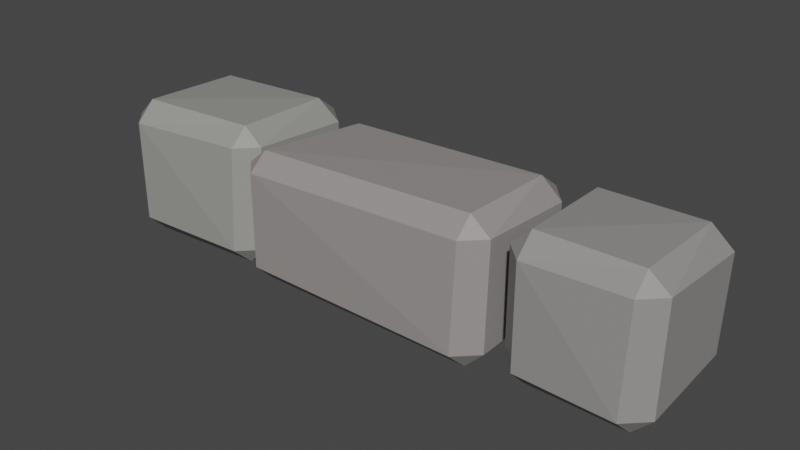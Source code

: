# Source: Stone.blend  (saved by Blender 3.0.42; exported with 4.5.12 LTS)
import bpy
from mathutils import Matrix  # noqa: F401  (used for matrix-valued properties, if any)

bpy.ops.wm.read_factory_settings(use_empty=True)
scene = bpy.context.scene
scene.name = 'Scene'

# ---- collections
col_collection = bpy.data.collections.new('Collection'); scene.collection.children.link(col_collection)
col_wall = bpy.data.collections.new('wall'); scene.collection.children.link(col_wall)
col_bridge = bpy.data.collections.new('bridge'); scene.collection.children.link(col_bridge)

# ---- materials (node trees are filled in below, after node groups)
mat_material_005 = bpy.data.materials.new('Material.005')
mat_material_005.use_transparent_shadow = False
mat_material_004 = bpy.data.materials.new('Material.004')
mat_material_004.use_transparent_shadow = False
mat_material_006 = bpy.data.materials.new('Material.006')
mat_material_006.use_transparent_shadow = False

# ---- material node trees
mat_material_005.use_nodes = True; mat_material_005.node_tree.nodes.clear()
_N = mat_material_005.node_tree.nodes; _L = mat_material_005.node_tree.links
n0 = _N.new('ShaderNodeBsdfPrincipled'); n0.name = 'Principled BSDF'; n0.location = (10, 300)
n0.distribution = 'GGX'
n0.subsurface_method = 'RANDOM_WALK_SKIN'
n0.inputs[0].default_value = (0.292, 0.2853, 0.2768, 1.0)
n0.inputs[3].default_value = 1.45
n0.inputs[27].default_value = (0.0, 0.0, 0.0, 1.0)
n0.inputs[28].default_value = 1.0
n1 = _N.new('ShaderNodeOutputMaterial'); n1.name = 'Material Output'; n1.location = (300, 300)
_L.new(n0.outputs[0], n1.inputs[0])
n1.is_active_output = True
mat_material_004.use_nodes = True; mat_material_004.node_tree.nodes.clear()
_N = mat_material_004.node_tree.nodes; _L = mat_material_004.node_tree.links
n0 = _N.new('ShaderNodeBsdfPrincipled'); n0.name = 'Principled BSDF'; n0.location = (10, 300)
n0.distribution = 'GGX'
n0.subsurface_method = 'RANDOM_WALK_SKIN'
n0.inputs[0].default_value = (0.307, 0.2835, 0.2753, 1.0)
n0.inputs[3].default_value = 1.45
n0.inputs[27].default_value = (0.0, 0.0, 0.0, 1.0)
n0.inputs[28].default_value = 1.0
n1 = _N.new('ShaderNodeOutputMaterial'); n1.name = 'Material Output'; n1.location = (300, 300)
_L.new(n0.outputs[0], n1.inputs[0])
n1.is_active_output = True
mat_material_006.use_nodes = True; mat_material_006.node_tree.nodes.clear()
_N = mat_material_006.node_tree.nodes; _L = mat_material_006.node_tree.links
n0 = _N.new('ShaderNodeBsdfPrincipled'); n0.name = 'Principled BSDF'; n0.location = (10, 300)
n0.distribution = 'GGX'
n0.subsurface_method = 'RANDOM_WALK_SKIN'
n0.inputs[0].default_value = (0.307, 0.3044, 0.285, 1.0)
n0.inputs[3].default_value = 1.45
n0.inputs[27].default_value = (0.0, 0.0, 0.0, 1.0)
n0.inputs[28].default_value = 1.0
n1 = _N.new('ShaderNodeOutputMaterial'); n1.name = 'Material Output'; n1.location = (300, 300)
_L.new(n0.outputs[0], n1.inputs[0])
n1.is_active_output = True

# ---- world
world_world = bpy.data.worlds.new('World'); scene.world = world_world
world_world.use_nodes = True; world_world.node_tree.nodes.clear()
_N = world_world.node_tree.nodes; _L = world_world.node_tree.links
n0 = _N.new('ShaderNodeOutputWorld'); n0.name = 'World Output'; n0.location = (300, 300)
n1 = _N.new('ShaderNodeBackground'); n1.name = 'Background'; n1.location = (10, 300)
n1.inputs[0].default_value = (0.05088, 0.05088, 0.05088, 1.0)
_L.new(n1.outputs[0], n0.inputs[0])
n0.is_active_output = True
world_world.color = (0.05088, 0.05088, 0.05088)
world_world.use_sun_shadow = False
world_world.sun_shadow_jitter_overblur = 0.0

# ---- meshes
me_cube_001 = bpy.data.meshes.new('Cube.001')
me_cube_001.from_pydata([(-0.7262, -0.7262, -1.0), (-0.7262, -1.0, -0.7262), (-1.0, -0.7262, -0.7262), (-0.7262, -1.0, 0.7262), (-0.7262, -0.7262, 1.0), (-1.0, -0.7262, 0.7262), (-0.7262, 0.7262, -1.0), (-1.0, 0.7262, -0.7262), (-0.7262, 1.0, -0.7262), (-0.8205, 0.8031, 0.9104), (-0.8188, 1.021, 0.67), (-1.064, 0.7797, 0.6638), (0.6751, -0.7455, -1.013), (0.9489, -0.7455, -0.7391), (0.6496, -1.029, -0.7455), (0.6384, -0.6657, 0.9752), (0.6606, -0.9468, 0.7448), (0.9347, -0.6741, 0.7469), (0.6293, 0.7814, -0.9879), (0.5818, 1.055, -0.7146), (0.898, 0.8088, -0.7076), (0.6532, 0.7224, 0.964), (0.9223, 0.8268, 0.6416), (0.5814, 1.088, 0.6925)], [], [(14, 16, 3, 1), (20, 22, 17, 13), (21, 9, 4, 15), (2, 5, 11, 7), (8, 10, 23, 19), (0, 1, 2), (3, 4, 5), (6, 7, 8), (9, 10, 11), (12, 13, 14), (15, 16, 17), (18, 19, 20), (21, 22, 23), (6, 0, 2, 7), (1, 3, 5, 2), (4, 9, 11, 5), (10, 8, 7, 11), (18, 6, 8, 19), (9, 21, 23, 10), (22, 20, 19, 23), (12, 18, 20, 13), (21, 15, 17, 22), (16, 14, 13, 17), (0, 12, 14, 1), (15, 4, 3, 16), (6, 18, 12, 0)])
_uv = me_cube_001.uv_layers.new(name='UVMap')
_uv.uv.foreach_set('vector', [0.4092, 0.7842, 0.5908, 0.7842, 0.5908, 0.9658, 0.4092, 0.9658, 0.4092, 0.5342, 0.5908, 0.5342, 0.5908, 0.7158, 0.4092, 0.7158, 0.6592, 0.5342, 0.8408, 0.5342, 0.8408, 0.7158, 0.6592, 0.7158, 0.4092, 0.03422, 0.5908, 0.03422, 0.5908, 0.2158, 0.4092, 0.2158, 0.4092, 0.2842, 0.5908, 0.2842, 0.5908, 0.4658, 0.4092, 0.4658, 0.1592, 0.7158, 0.1592, 0.75, 0.125, 0.7158, 0.5908, 0.9658, 0.625, 0.9658, 0.5908, 1.0, 0.1592, 0.5342, 0.125, 0.5342, 0.1592, 0.5, 0.625, 0.2842, 0.625, 0.2842, 0.5908, 0.25, 0.3408, 0.7158, 0.375, 0.7158, 0.3408, 0.75, 0.625, 0.7842, 0.625, 0.7842, 0.5908, 0.75, 0.3408, 0.5342, 0.3408, 0.5, 0.375, 0.5342, 0.625, 0.5342, 0.625, 0.5342, 0.5908, 0.5, 0.1592, 0.5342, 0.1592, 0.7158, 0.125, 0.7158, 0.125, 0.5342, 0.4092, 0.0, 0.5908, 0.0, 0.5908, 0.03422, 0.4092, 0.03422, 0.625, 0.03422, 0.625, 0.2158, 0.5908, 0.2158, 0.5908, 0.03422, 0.5908, 0.2842, 0.4092, 0.2842, 0.4092, 0.2158, 0.5908, 0.2158, 0.3408, 0.5342, 0.1592, 0.5342, 0.1592, 0.5, 0.3408, 0.5, 0.625, 0.2842, 0.625, 0.4658, 0.5908, 0.4658, 0.5908, 0.2842, 0.5908, 0.5342, 0.4092, 0.5342, 0.4092, 0.4658, 0.5908, 0.4658, 0.3408, 0.7158, 0.3408, 0.5342, 0.4092, 0.5342, 0.4092, 0.7158, 0.6592, 0.5342, 0.6592, 0.7158, 0.5908, 0.7158, 0.5908, 0.5342, 0.5908, 0.7842, 0.4092, 0.7842, 0.4092, 0.7158, 0.5908, 0.7158, 0.1592, 0.7158, 0.3408, 0.7158, 0.3408, 0.75, 0.1592, 0.75, 0.625, 0.7842, 0.625, 0.9658, 0.5908, 0.9658, 0.5908, 0.7842, 0.1592, 0.5342, 0.3408, 0.5342, 0.3408, 0.7158, 0.1592, 0.7158])
me_cube_001.materials.append(mat_material_005)
me_cube_001.use_remesh_fix_poles = True
me_cube_001.use_remesh_preserve_attributes = False
me_cube_001.update()
me_cube_003 = bpy.data.meshes.new('Cube.003')
me_cube_003.from_pydata([(-2.59, -0.7262, -1.0), (-2.59, -1.0, -0.7262), (-2.863, -0.7262, -0.7262), (-2.568, -1.014, 0.6509), (-2.558, -0.7469, 0.8869), (-2.842, -0.74, 0.6509), (-2.305, 0.7665, -1.055), (-2.625, 0.7617, -0.8241), (-2.306, 1.04, -0.7805), (-2.376, 0.8498, 0.8067), (-2.376, 1.066, 0.588), (-2.663, 0.8203, 0.544), (0.6751, -0.7455, -1.013), (0.9489, -0.7455, -0.7391), (0.6496, -1.029, -0.7455), (0.6384, -0.6657, 0.9752), (0.6606, -0.9468, 0.7448), (0.9347, -0.6741, 0.7469), (0.6538, 0.7819, -1.028), (0.6526, 1.056, -0.7568), (0.8936, 0.8097, -0.7695), (0.6727, 0.7246, 0.9642), (0.9116, 0.8306, 0.6415), (0.6555, 1.09, 0.6933)], [], [(14, 16, 3, 1), (20, 22, 17, 13), (21, 9, 4, 15), (2, 5, 11, 7), (8, 10, 23, 19), (0, 1, 2), (3, 4, 5), (6, 7, 8), (9, 10, 11), (12, 13, 14), (15, 16, 17), (18, 19, 20), (21, 22, 23), (6, 0, 2, 7), (1, 3, 5, 2), (4, 9, 11, 5), (10, 8, 7, 11), (18, 6, 8, 19), (9, 21, 23, 10), (22, 20, 19, 23), (12, 18, 20, 13), (21, 15, 17, 22), (16, 14, 13, 17), (0, 12, 14, 1), (15, 4, 3, 16), (6, 18, 12, 0)])
_uv = me_cube_003.uv_layers.new(name='UVMap')
_uv.uv.foreach_set('vector', [0.4092, 0.7842, 0.5908, 0.7842, 0.5908, 0.9658, 0.4092, 0.9658, 0.4092, 0.5342, 0.5908, 0.5342, 0.5908, 0.7158, 0.4092, 0.7158, 0.6592, 0.5342, 0.8408, 0.5342, 0.8408, 0.7158, 0.6592, 0.7158, 0.4092, 0.03422, 0.5908, 0.03422, 0.5908, 0.2158, 0.4092, 0.2158, 0.4092, 0.2842, 0.5908, 0.2842, 0.5908, 0.4658, 0.4092, 0.4658, 0.1592, 0.7158, 0.1592, 0.75, 0.125, 0.7158, 0.5908, 0.9658, 0.625, 0.9658, 0.5908, 1.0, 0.1592, 0.5342, 0.125, 0.5342, 0.1592, 0.5, 0.625, 0.2842, 0.625, 0.2842, 0.5908, 0.25, 0.3408, 0.7158, 0.375, 0.7158, 0.3408, 0.75, 0.625, 0.7842, 0.625, 0.7842, 0.5908, 0.75, 0.3408, 0.5342, 0.3408, 0.5, 0.375, 0.5342, 0.625, 0.5342, 0.625, 0.5342, 0.5908, 0.5, 0.1592, 0.5342, 0.1592, 0.7158, 0.125, 0.7158, 0.125, 0.5342, 0.4092, 0.0, 0.5908, 0.0, 0.5908, 0.03422, 0.4092, 0.03422, 0.625, 0.03422, 0.625, 0.2158, 0.5908, 0.2158, 0.5908, 0.03422, 0.5908, 0.2842, 0.4092, 0.2842, 0.4092, 0.2158, 0.5908, 0.2158, 0.3408, 0.5342, 0.1592, 0.5342, 0.1592, 0.5, 0.3408, 0.5, 0.625, 0.2842, 0.625, 0.4658, 0.5908, 0.4658, 0.5908, 0.2842, 0.5908, 0.5342, 0.4092, 0.5342, 0.4092, 0.4658, 0.5908, 0.4658, 0.3408, 0.7158, 0.3408, 0.5342, 0.4092, 0.5342, 0.4092, 0.7158, 0.6592, 0.5342, 0.6592, 0.7158, 0.5908, 0.7158, 0.5908, 0.5342, 0.5908, 0.7842, 0.4092, 0.7842, 0.4092, 0.7158, 0.5908, 0.7158, 0.1592, 0.7158, 0.3408, 0.7158, 0.3408, 0.75, 0.1592, 0.75, 0.625, 0.7842, 0.625, 0.9658, 0.5908, 0.9658, 0.5908, 0.7842, 0.1592, 0.5342, 0.3408, 0.5342, 0.3408, 0.7158, 0.1592, 0.7158])
me_cube_003.materials.append(mat_material_004)
me_cube_003.use_remesh_fix_poles = True
me_cube_003.use_remesh_preserve_attributes = False
me_cube_003.update()
me_cube_004 = bpy.data.meshes.new('Cube.004')
me_cube_004.from_pydata([(-1.026, -0.8504, -1.003), (-1.026, -1.124, -0.7295), (-1.299, -0.8504, -0.7295), (-1.026, -1.124, 0.723), (-1.026, -0.8504, 0.9967), (-1.299, -0.8504, 0.723), (-1.026, 0.6021, -1.003), (-1.299, 0.6021, -0.7295), (-1.026, 0.8759, -0.7295), (-1.12, 0.679, 0.9071), (-1.118, 0.8973, 0.6667), (-1.364, 0.6555, 0.6605), (0.6751, -0.7455, -1.013), (0.9489, -0.7455, -0.7391), (0.6496, -1.029, -0.7455), (0.6384, -0.6657, 0.9752), (0.6606, -0.9468, 0.7448), (0.9347, -0.6741, 0.7469), (0.6293, 0.7814, -0.9879), (0.5818, 1.055, -0.7146), (0.898, 0.8088, -0.7076), (0.6532, 0.7224, 0.964), (0.9223, 0.8268, 0.6416), (0.5814, 1.088, 0.6925)], [], [(14, 16, 3, 1), (20, 22, 17, 13), (21, 9, 4, 15), (2, 5, 11, 7), (8, 10, 23, 19), (0, 1, 2), (3, 4, 5), (6, 7, 8), (9, 10, 11), (12, 13, 14), (15, 16, 17), (18, 19, 20), (21, 22, 23), (6, 0, 2, 7), (1, 3, 5, 2), (4, 9, 11, 5), (10, 8, 7, 11), (18, 6, 8, 19), (9, 21, 23, 10), (22, 20, 19, 23), (12, 18, 20, 13), (21, 15, 17, 22), (16, 14, 13, 17), (0, 12, 14, 1), (15, 4, 3, 16), (6, 18, 12, 0)])
_uv = me_cube_004.uv_layers.new(name='UVMap')
_uv.uv.foreach_set('vector', [0.4092, 0.7842, 0.5908, 0.7842, 0.5908, 0.9658, 0.4092, 0.9658, 0.4092, 0.5342, 0.5908, 0.5342, 0.5908, 0.7158, 0.4092, 0.7158, 0.6592, 0.5342, 0.8408, 0.5342, 0.8408, 0.7158, 0.6592, 0.7158, 0.4092, 0.03422, 0.5908, 0.03422, 0.5908, 0.2158, 0.4092, 0.2158, 0.4092, 0.2842, 0.5908, 0.2842, 0.5908, 0.4658, 0.4092, 0.4658, 0.1592, 0.7158, 0.1592, 0.75, 0.125, 0.7158, 0.5908, 0.9658, 0.625, 0.9658, 0.5908, 1.0, 0.1592, 0.5342, 0.125, 0.5342, 0.1592, 0.5, 0.625, 0.2842, 0.625, 0.2842, 0.5908, 0.25, 0.3408, 0.7158, 0.375, 0.7158, 0.3408, 0.75, 0.625, 0.7842, 0.625, 0.7842, 0.5908, 0.75, 0.3408, 0.5342, 0.3408, 0.5, 0.375, 0.5342, 0.625, 0.5342, 0.625, 0.5342, 0.5908, 0.5, 0.1592, 0.5342, 0.1592, 0.7158, 0.125, 0.7158, 0.125, 0.5342, 0.4092, 0.0, 0.5908, 0.0, 0.5908, 0.03422, 0.4092, 0.03422, 0.625, 0.03422, 0.625, 0.2158, 0.5908, 0.2158, 0.5908, 0.03422, 0.5908, 0.2842, 0.4092, 0.2842, 0.4092, 0.2158, 0.5908, 0.2158, 0.3408, 0.5342, 0.1592, 0.5342, 0.1592, 0.5, 0.3408, 0.5, 0.625, 0.2842, 0.625, 0.4658, 0.5908, 0.4658, 0.5908, 0.2842, 0.5908, 0.5342, 0.4092, 0.5342, 0.4092, 0.4658, 0.5908, 0.4658, 0.3408, 0.7158, 0.3408, 0.5342, 0.4092, 0.5342, 0.4092, 0.7158, 0.6592, 0.5342, 0.6592, 0.7158, 0.5908, 0.7158, 0.5908, 0.5342, 0.5908, 0.7842, 0.4092, 0.7842, 0.4092, 0.7158, 0.5908, 0.7158, 0.1592, 0.7158, 0.3408, 0.7158, 0.3408, 0.75, 0.1592, 0.75, 0.625, 0.7842, 0.625, 0.9658, 0.5908, 0.9658, 0.5908, 0.7842, 0.1592, 0.5342, 0.3408, 0.5342, 0.3408, 0.7158, 0.1592, 0.7158])
me_cube_004.materials.append(mat_material_006)
me_cube_004.use_remesh_fix_poles = True
me_cube_004.use_remesh_preserve_attributes = False
me_cube_004.update()

# ---- objects
ob_cube = bpy.data.objects.new('Cube', me_cube_001)
ob_cube_001 = bpy.data.objects.new('Cube.001', me_cube_003)
ob_cube_002 = bpy.data.objects.new('Cube.002', me_cube_004)

# ---- transforms, parenting, visibility, modifiers, constraints
ob_cube.location = (-0.04014, 0.0046, -0.0003245)
ob_cube_001.location = (-2.2, -0.09088, -0.03203)
ob_cube_002.location = (-5.974, 0.03217, 0.001487)

# ---- collection membership
col_wall.objects.link(ob_cube)
col_wall.objects.link(ob_cube_001)
col_wall.objects.link(ob_cube_002)

# ---- scene / render settings (as saved in the file)
scene.frame_start = 1; scene.frame_end = 250; scene.frame_set(4)
scene.render.engine = 'BLENDER_EEVEE_NEXT'
scene.cycles.sampling_pattern = 'TABULATED_SOBOL'
scene.cycles.use_light_tree = False
scene.view_settings.view_transform = 'Filmic'
bpy.context.view_layer.update()

# ---- added for rendering (the .blend has no active camera and no usable light): camera, sun
cam_auto = bpy.data.cameras.new('AutoCamera')
cam_auto.lens = 50.0
cam_auto.sensor_width = 36.0
cam_auto.clip_end = 1000.0
ob_auto_camera = bpy.data.objects.new('AutoCamera', cam_auto)
scene.collection.objects.link(ob_auto_camera)
ob_auto_camera.location = (4.9243, -9.76627, 6.4672)
ob_auto_camera.rotation_euler = (1.09748, -7.21219e-08, 0.694738)
scene.camera = ob_auto_camera
light_auto_sun = bpy.data.lights.new('AutoSun', 'SUN')
light_auto_sun.energy = 3.0
light_auto_sun.angle = 0.0523599
ob_auto_sun = bpy.data.objects.new('AutoSun', light_auto_sun)
scene.collection.objects.link(ob_auto_sun)
ob_auto_sun.rotation_euler = (0.872665, 0.174533, 0.523599)
bpy.context.view_layer.update()
